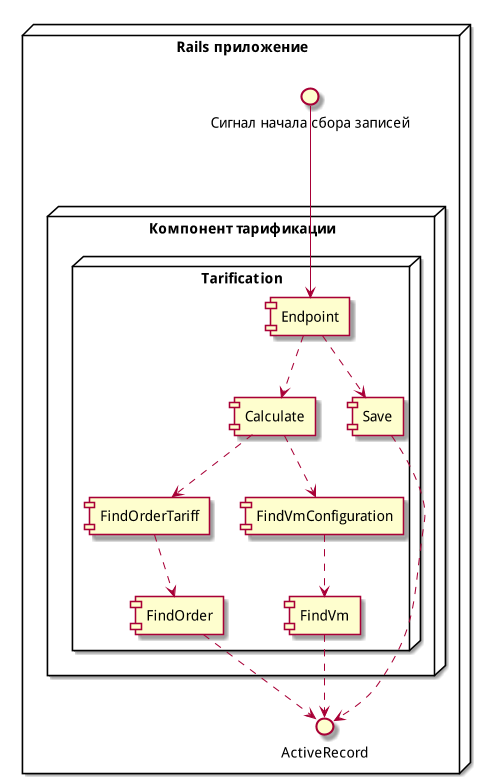

The diagram above was rendered by PlantUML. Its source (embedded in the PNG):
@startuml tarification_scheme
scale 800*800

node "Rails приложение" {

  interface ActiveRecord

  interface "Сигнал начала сбора записей" as tariff_request

  node "Компонент тарификации" {
    node Tarification {
      [Calculate] as calc
      [Endpoint] as endpoint
      [FindOrder] as find_order
      [FindOrderTariff] as find_order_tariff
      [FindVmConfiguration] as find_vm_config
      [FindVm] as find_vm
      [Save] as save
  }

  tariff_request ---> endpoint
  endpoint ..> calc

  calc ..> find_order_tariff
  find_order_tariff .down.> find_order

  calc ..> find_vm_config
  find_vm_config ..> find_vm
  
  endpoint ..> save

  save ..> ActiveRecord
  find_order ..> ActiveRecord
  find_vm ..> ActiveRecord
}

@enduml